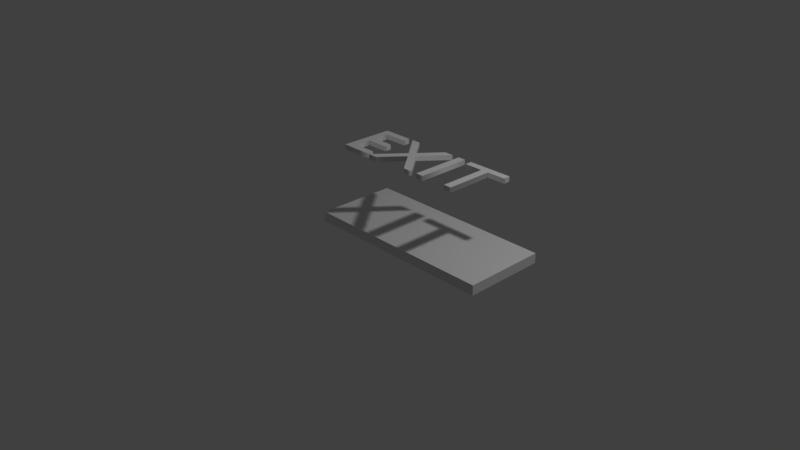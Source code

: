 # Source: Exit_sign.blend  (saved by Blender 2.78.0; exported with 4.5.12 LTS)
import bpy
from mathutils import Matrix  # noqa: F401  (used for matrix-valued properties, if any)

bpy.ops.wm.read_factory_settings(use_empty=True)
scene = bpy.context.scene
scene.name = 'Scene'

# ---- collections
col_collection_1 = bpy.data.collections.new('Collection 1'); scene.collection.children.link(col_collection_1)

# ---- world
world_world = bpy.data.worlds.new('World'); scene.world = world_world
world_world.color = (0.05088, 0.05088, 0.05088)
world_world.use_sun_shadow = False
world_world.sun_shadow_jitter_overblur = 0.0
world_world.cycles.sampling_method = 'MANUAL'

# ---- cameras
cam_camera = bpy.data.cameras.new('Camera')
cam_camera.clip_end = 100.0
cam_camera.lens = 35.0
cam_camera.sensor_width = 32.0
cam_camera.sensor_height = 18.0
cam_camera.ortho_scale = 7.314
cam_camera.dof.focus_distance = 0.0
cam_camera.dof.aperture_fstop = 128.0

# ---- lights
light_lamp = bpy.data.lights.new('Lamp', 'POINT')
light_lamp.transmission_factor = 0.0
light_lamp.cutoff_distance = 30.0
light_lamp.energy = 100.0
light_lamp.shadow_buffer_clip_start = 1.001
light_lamp.shadow_soft_size = 0.1
light_lamp.shadow_maximum_resolution = 0.006
light_lamp.use_absolute_resolution = True

# ---- meshes
me_cube_001 = bpy.data.meshes.new('Cube.001')
me_cube_001.from_pydata([(-1.0, -1.0, -1.0), (-1.0, -1.0, 1.0), (-1.0, 1.0, -1.0), (-1.0, 1.0, 1.0), (1.0, -1.0, -1.0), (1.0, -1.0, 1.0), (1.0, 1.0, -1.0), (1.0, 1.0, 1.0)], [], [(0, 1, 3, 2), (2, 3, 7, 6), (6, 7, 5, 4), (4, 5, 1, 0), (2, 6, 4, 0), (7, 3, 1, 5)])
me_cube_001.use_remesh_preserve_volume = False
me_cube_001.use_remesh_preserve_attributes = False
me_cube_001.use_mirror_vertex_groups = False
me_cube_001.update()

# ---- curves / text
txt_text = bpy.data.curves.new('Text', 'FONT')
txt_text.dimensions = '2D'
txt_text.body = 'EXIT'
txt_text.use_path_clamp = True
txt_text.bevel_resolution = 0
txt_text.extrude = 0.031

# ---- objects
ob_cube = bpy.data.objects.new('Cube', me_cube_001)
ob_text = bpy.data.objects.new('Text', txt_text)
ob_lamp = bpy.data.objects.new('Lamp', light_lamp)
ob_camera = bpy.data.objects.new('Camera', cam_camera)

# ---- transforms, parenting, visibility, modifiers, constraints
ob_cube.location = (0.3443, -0.6152, 1.789)
ob_cube.scale = (0.7067, 0.2983, 0.03599)
ob_cube.lineart.crease_threshold = 0.0
ob_text.location = (-0.3188, -0.7797, 2.304)
ob_text.scale = (0.5744, 0.5744, 0.5744)
ob_text.lineart.crease_threshold = 0.0
ob_lamp.location = (2.106, -0.03821, 4.818)
ob_lamp.rotation_euler = (0.6503, 0.05522, 1.866)
ob_lamp.scale = (0.5744, 0.5744, 0.5744)
ob_lamp.lock_rotations_4d = False
ob_lamp.empty_display_type = 'ARROWS'
ob_lamp.color = (0.0, 0.0, 0.0, 0.0)
ob_lamp.lineart.crease_threshold = 0.0
ob_camera.location = (4.061, -4.354, 4.496)
ob_camera.rotation_euler = (1.109, 0.0, 0.8149)
ob_camera.scale = (0.5744, 0.5744, 0.5744)
ob_camera.lock_rotations_4d = False
ob_camera.empty_display_type = 'ARROWS'
ob_camera.color = (0.0, 0.0, 0.0, 0.0)
ob_camera.display_type = 'WIRE'
ob_camera.lineart.crease_threshold = 0.0

# ---- collection membership
col_collection_1.objects.link(ob_cube)
col_collection_1.objects.link(ob_text)
col_collection_1.objects.link(ob_lamp)
col_collection_1.objects.link(ob_camera)

# ---- scene / render settings (as saved in the file)
scene.camera = ob_camera
scene.frame_start = 1; scene.frame_end = 250; scene.frame_set(1)
scene.render.engine = 'BLENDER_EEVEE_NEXT'
scene.render.resolution_percentage = 50
scene.render.dither_intensity = 0.0
scene.cycles.use_denoising = False
scene.cycles.samples = 128
scene.cycles.sampling_pattern = 'TABULATED_SOBOL'
scene.cycles.light_sampling_threshold = 0.0
scene.cycles.use_adaptive_sampling = False
scene.cycles.use_light_tree = False
scene.cycles.blur_glossy = 0.0
scene.cycles.sample_clamp_indirect = 0.0
scene.view_settings.view_transform = 'Standard'
bpy.context.view_layer.update()

